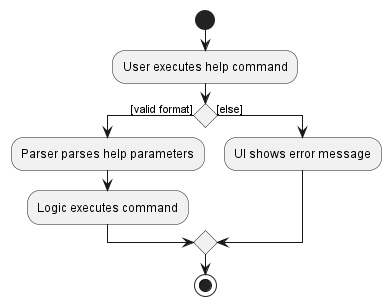

The diagram above was rendered by PlantUML. Its source (embedded in the PNG):
@startuml
start
:User executes help command;

'Since the beta syntax does not support placing the condition outside the
'diamond we place it as the true branch instead.

if () then ([valid format])
    :Parser parses help parameters;
    :Logic executes command;
else ([else])
    :UI shows error message;
endif
stop
@enduml